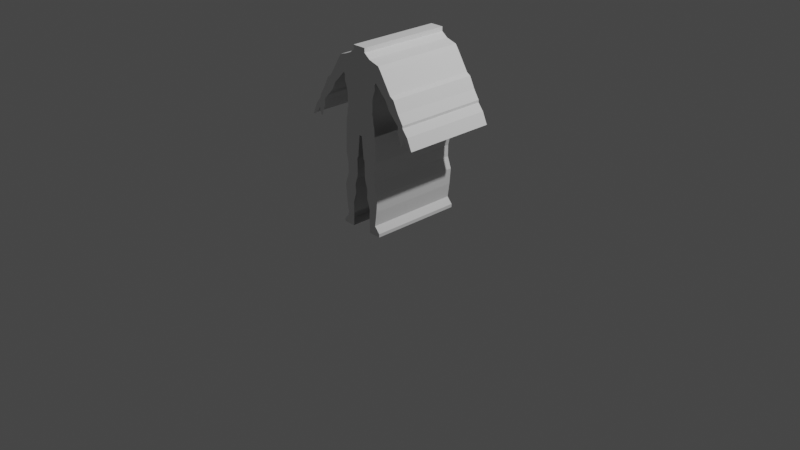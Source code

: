 # Source: Worker.blend  (saved by Blender 2.80.74; exported with 4.5.12 LTS)
import bpy
from mathutils import Matrix  # noqa: F401  (used for matrix-valued properties, if any)

bpy.ops.wm.read_factory_settings(use_empty=True)
scene = bpy.context.scene
scene.name = 'Scene'

# ---- collections
col_collection = bpy.data.collections.new('Collection'); scene.collection.children.link(col_collection)

# ---- world
world_world = bpy.data.worlds.new('World'); scene.world = world_world
world_world.use_nodes = True; world_world.node_tree.nodes.clear()
_N = world_world.node_tree.nodes; _L = world_world.node_tree.links
n0 = _N.new('ShaderNodeOutputWorld'); n0.name = 'World Output'; n0.location = (300, 300)
n1 = _N.new('ShaderNodeBackground'); n1.name = 'Background'; n1.location = (10, 300)
n1.inputs[0].default_value = (0.05088, 0.05088, 0.05088, 1.0)
_L.new(n1.outputs[0], n0.inputs[0])
n0.is_active_output = True
world_world.color = (0.05088, 0.05088, 0.05088)
world_world.use_sun_shadow = False
world_world.sun_shadow_jitter_overblur = 0.0

# ---- cameras
cam_camera = bpy.data.cameras.new('Camera')
cam_camera.clip_end = 100.0
cam_camera.ortho_scale = 7.314

# ---- lights
light_light = bpy.data.lights.new('Light', 'POINT')
light_light.transmission_factor = 0.0
light_light.energy = 1000.0
light_light.shadow_soft_size = 0.1
light_light.shadow_maximum_resolution = 0.006
light_light.use_absolute_resolution = True

# ---- meshes
me_cube_001 = bpy.data.meshes.new('Cube.001')
me_cube_001.from_pydata([(-0.1485, 0.0, -0.9925), (-0.1485, 0.0, -0.902), (-0.1485, 2.0, -0.9925), (-0.1485, 2.0, -0.902), (0.0, 0.0, -0.9925), (0.0, 0.0, -0.902), (0.0, 2.0, -0.9925), (0.0, 2.0, -0.902), (-0.2803, 0.0, -1.093), (-0.2803, 2.0, -1.093), (0.0, 0.0, -1.093), (0.0, 2.0, -1.093), (-0.5124, 0.0, -1.161), (-0.5124, 2.0, -1.161), (0.0, 0.0, -1.161), (0.0, 2.0, -1.161), (-0.5705, 0.0, -1.24), (-0.5705, 2.0, -1.24), (0.0, 0.0, -1.24), (0.0, 2.0, -1.24), (-0.8289, 0.0, -1.652), (-0.8289, 2.0, -1.652), (0.0, 0.0, -1.652), (0.0, 2.0, -1.652), (-0.9133, 0.0, -1.705), (-0.9133, 2.0, -1.705), (0.0, 0.0, -1.705), (0.0, 2.0, -1.705), (-1.029, 0.0, -1.937), (-1.029, 2.0, -1.937), (0.0, 0.0, -1.937), (0.0, 2.0, -1.937), (-1.151, 0.0, -2.127), (-1.151, 2.0, -2.127), (0.0, 0.0, -2.127), (0.0, 2.0, -2.127), (-1.151, 0.0, -2.179), (-1.151, 2.0, -2.179), (0.0, 0.0, -2.179), (0.0, 2.0, -2.179), (-1.272, 0.0, -2.327), (-1.272, 2.0, -2.327), (0.0, 0.0, -2.327), (0.0, 2.0, -2.327), (-1.383, 0.0, -2.57), (-1.383, 2.0, -2.57), (0.0, 0.0, -2.57), (0.0, 2.0, -2.57), (-0.3452, 2.0, -1.937), (-0.792, 2.0, -1.937), (-0.6458, 0.0, -1.705), (-0.3921, 0.0, -1.705), (-0.3982, 2.0, -2.57), (-1.323, 2.0, -2.57), (-1.027, 0.0, -2.327), (-0.3646, 0.0, -2.327), (-0.325, 2.0, -2.127), (-0.9784, 2.0, -2.127), (-0.792, 0.0, -1.937), (-0.3452, 0.0, -1.937), (-0.4165, 2.0, -1.652), (-0.5905, 2.0, -1.652), (-1.323, 0.0, -2.57), (-0.3982, 0.0, -2.57), (-0.3555, 2.0, -2.179), (-1.03, 2.0, -2.179), (-0.9784, 0.0, -2.127), (-0.325, 0.0, -2.127), (-0.3921, 2.0, -1.705), (-0.6458, 2.0, -1.705), (-0.5905, 0.0, -1.652), (-0.4165, 0.0, -1.652), (-0.3646, 2.0, -2.327), (-1.027, 2.0, -2.327), (-1.03, 0.0, -2.179), (-0.3555, 0.0, -2.179), (-0.4471, 0.0, -1.497), (-0.4104, 0.0, -1.537), (-0.3433, 0.0, -2.093), (-0.6974, 2.0, -1.754), (-0.3463, 2.0, -1.849), (-1.183, 2.0, -2.392), (-1.149, 2.0, -2.538), (-1.106, 2.0, -2.535), (-1.067, 2.0, -2.386), (-0.3891, 2.0, -2.38), (-0.4471, 2.0, -1.497), (-0.4104, 2.0, -1.537), (-0.6974, 0.0, -1.754), (-0.3463, 0.0, -1.849), (-0.3433, 2.0, -2.093), (-1.183, 0.0, -2.392), (-1.149, 0.0, -2.538), (-1.106, 0.0, -2.535), (-1.067, 0.0, -2.386), (-0.3891, 0.0, -2.38), (-0.4165, 2.0, -3.095), (-0.4165, 0.0, -3.095), (-0.3677, 2.0, -3.287), (-0.3677, 0.0, -3.287), (-0.3677, 2.0, -3.534), (-0.3677, 0.0, -3.534), (-0.4532, 2.0, -3.772), (-0.4532, 0.0, -3.772), (-0.4257, 2.0, -4.114), (-0.4257, 0.0, -4.114), (-0.383, 2.0, -4.42), (-0.383, 0.0, -4.42), (-0.499, 2.0, -4.551), (-0.499, 0.0, -4.551), (-0.499, 2.0, -4.621), (-0.499, 0.0, -4.621), (-0.1113, 0.0, -3.534), (-0.2303, 2.0, -4.42), (-0.1021, 2.0, -3.287), (-0.1113, 2.0, -3.534), (-0.2303, 0.0, -4.551), (-0.1661, 0.0, -3.772), (-0.2303, 2.0, -4.551), (-0.07463, 2.0, -3.095), (0.0, 2.0, -2.648), (-0.1661, 2.0, -3.772), (-0.2425, 0.0, -4.621), (-0.2303, 0.0, -4.114), (-0.2425, 2.0, -4.621), (-0.07463, 0.0, -3.095), (-0.2303, 2.0, -4.114), (-0.1021, 0.0, -3.287), (0.0, 0.0, -2.648), (-0.2303, 0.0, -4.42), (-0.1021, 2.0, -3.457), (-0.1021, 2.0, -3.131), (-0.1693, 0.0, -3.708), (-0.1601, 2.0, -3.894), (-0.2242, 0.0, -4.34), (-0.2303, 0.0, -4.584), (-0.1021, 0.0, -3.131), (-0.1021, 0.0, -3.457), (-0.03189, 2.0, -2.645), (-0.03189, 0.0, -2.645), (-0.1601, 0.0, -3.894), (-0.1693, 2.0, -3.708), (-0.2242, 2.0, -4.34), (-0.2303, 2.0, -4.584)], [], [(0, 1, 3, 2), (2, 3, 7, 6), (6, 7, 5, 4), (4, 5, 1, 0), (0, 2, 9, 8), (7, 3, 1, 5), (11, 10, 14, 15), (6, 4, 10, 11), (4, 0, 8, 10), (2, 6, 11, 9), (15, 14, 18, 19), (8, 9, 13, 12), (10, 8, 12, 14), (9, 11, 15, 13), (18, 16, 20, 70, 76, 77, 71, 22), (12, 13, 17, 16), (14, 12, 16, 18), (13, 15, 19, 17), (23, 22, 26, 27), (17, 19, 23, 60, 87, 86, 61, 21), (19, 18, 22, 23), (16, 17, 21, 20), (24, 25, 29, 28), (20, 21, 25, 24), (22, 71, 51, 26), (21, 61, 69, 25), (30, 59, 78, 67, 34), (26, 51, 89, 59, 30), (25, 69, 79, 49, 29), (27, 26, 30, 31), (35, 34, 38, 39), (29, 49, 57, 33), (31, 30, 34, 35), (28, 29, 33, 32), (38, 75, 55, 42), (32, 33, 37, 36), (34, 67, 75, 38), (33, 57, 65, 37), (41, 73, 84, 83, 82, 81, 53, 45), (37, 65, 73, 41), (39, 38, 42, 43), (36, 37, 41, 40), (43, 42, 46, 47), (40, 41, 45, 44), (42, 55, 95, 63, 46), (50, 70, 20, 24), (66, 58, 28, 32), (98, 114, 130, 115, 100), (48, 80, 68, 27, 31), (99, 98, 100, 101), (54, 74, 36, 40), (74, 66, 32, 36), (101, 100, 102, 103), (52, 85, 72, 43, 47), (97, 96, 98, 99), (47, 46, 128, 120), (96, 119, 131, 114, 98), (68, 60, 23, 27), (58, 88, 50, 24, 28), (52, 47, 120, 138, 119, 96), (56, 90, 48, 31, 35), (46, 63, 97, 125, 139, 128), (64, 56, 35, 39), (63, 52, 96, 97), (72, 64, 39, 43), (62, 91, 92, 93, 94, 54, 40, 44), (100, 115, 141, 121, 102), (104, 126, 142, 113, 106), (102, 121, 133, 126, 104), (103, 102, 104, 105), (107, 106, 108, 109), (105, 104, 106, 107), (108, 118, 143, 124, 110), (106, 113, 118, 108), (111, 110, 124, 122), (109, 108, 110, 111), (117, 132, 112, 101, 103), (129, 134, 123, 105, 107), (116, 129, 107, 109), (122, 135, 116, 109, 111), (127, 136, 125, 97, 99), (112, 137, 127, 99, 101), (123, 140, 117, 103, 105)])
_uv = me_cube_001.uv_layers.new(name='UVMap')
_uv.uv.foreach_set('vector', [0.375, 0.0, 0.625, 0.0, 0.625, 0.25, 0.375, 0.25, 0.375, 0.25, 0.625, 0.25, 0.625, 0.5, 0.375, 0.5, 0.375, 0.5, 0.625, 0.5, 0.625, 0.75, 0.375, 0.75, 0.375, 0.75, 0.625, 0.75, 0.625, 1.0, 0.375, 1.0, 0.375, 0.0, 0.375, 0.25, 0.375, 0.25, 0.375, 0.0, 0.625, 0.5, 0.875, 0.5, 0.875, 0.75, 0.625, 0.75, 0.375, 0.5, 0.375, 0.75, 0.375, 0.75, 0.375, 0.5, 0.375, 0.5, 0.375, 0.75, 0.375, 0.75, 0.375, 0.5, 0.375, 0.75, 0.375, 1.0, 0.375, 1.0, 0.375, 0.75, 0.375, 0.25, 0.375, 0.5, 0.375, 0.5, 0.375, 0.25, 0.375, 0.5, 0.375, 0.75, 0.375, 0.75, 0.375, 0.5, 0.375, 0.0, 0.375, 0.25, 0.375, 0.25, 0.375, 0.0, 0.375, 0.75, 0.375, 1.0, 0.375, 1.0, 0.375, 0.75, 0.375, 0.25, 0.375, 0.5, 0.375, 0.5, 0.375, 0.25, 0.375, 0.75, 0.375, 1.0, 0.375, 1.0, 0.375, 0.9281, 0.375, 0.9056, 0.375, 0.8879, 0.375, 0.8756, 0.375, 0.75, 0.375, 0.0, 0.375, 0.25, 0.375, 0.25, 0.375, 0.0, 0.375, 0.75, 0.375, 1.0, 0.375, 1.0, 0.375, 0.75, 0.375, 0.25, 0.375, 0.5, 0.375, 0.5, 0.375, 0.25, 0.375, 0.5, 0.375, 0.75, 0.375, 0.75, 0.375, 0.5, 0.375, 0.25, 0.375, 0.5, 0.375, 0.5, 0.375, 0.3744, 0.375, 0.3621, 0.375, 0.3444, 0.375, 0.3219, 0.375, 0.25, 0.375, 0.5, 0.375, 0.75, 0.375, 0.75, 0.375, 0.5, 0.375, 0.0, 0.375, 0.25, 0.375, 0.25, 0.375, 0.0, 0.375, 0.0, 0.375, 0.25, 0.375, 0.25, 0.375, 0.0, 0.375, 0.0, 0.375, 0.25, 0.375, 0.25, 0.375, 0.0, 0.375, 0.75, 0.375, 0.8756, 0.375, 0.8573, 0.375, 0.75, 0.375, 0.25, 0.375, 0.3219, 0.375, 0.3232, 0.375, 0.25, 0.375, 0.75, 0.375, 0.8338, 0.375, 0.8262, 0.375, 0.8206, 0.375, 0.75, 0.375, 0.75, 0.375, 0.8573, 0.375, 0.8382, 0.375, 0.8338, 0.375, 0.75, 0.375, 0.25, 0.375, 0.3232, 0.375, 0.3137, 0.375, 0.3077, 0.375, 0.25, 0.375, 0.5, 0.375, 0.75, 0.375, 0.75, 0.375, 0.5, 0.375, 0.5, 0.375, 0.75, 0.375, 0.75, 0.375, 0.5, 0.375, 0.25, 0.375, 0.3077, 0.375, 0.2874, 0.375, 0.25, 0.375, 0.5, 0.375, 0.75, 0.375, 0.75, 0.375, 0.5, 0.375, 0.0, 0.375, 0.25, 0.375, 0.25, 0.375, 0.0, 0.375, 0.75, 0.375, 0.8272, 0.375, 0.8217, 0.375, 0.75, 0.375, 0.0, 0.375, 0.25, 0.375, 0.25, 0.375, 0.0, 0.375, 0.75, 0.375, 0.8206, 0.375, 0.8272, 0.375, 0.75, 0.375, 0.25, 0.375, 0.2874, 0.375, 0.2762, 0.375, 0.25, 0.375, 0.25, 0.375, 0.2981, 0.375, 0.2944, 0.375, 0.2976, 0.375, 0.29, 0.375, 0.2725, 0.375, 0.2608, 0.375, 0.25, 0.375, 0.25, 0.375, 0.2762, 0.375, 0.2981, 0.375, 0.25, 0.375, 0.5, 0.375, 0.75, 0.375, 0.75, 0.375, 0.5, 0.375, 0.0, 0.375, 0.25, 0.375, 0.25, 0.375, 0.0, 0.375, 0.5, 0.375, 0.75, 0.375, 0.75, 0.375, 0.5, 0.375, 0.0, 0.375, 0.25, 0.375, 0.25, 0.375, 0.0, 0.375, 0.75, 0.375, 0.8217, 0.375, 0.8251, 0.375, 0.822, 0.375, 0.75, 0.375, 0.9268, 0.375, 0.9281, 0.375, 1.0, 0.375, 1.0, 0.375, 0.9626, 0.375, 0.9423, 0.375, 1.0, 0.375, 1.0, 0.375, 0.428, 0.375, 0.48, 0.375, 0.48, 0.375, 0.4782, 0.375, 0.428, 0.375, 0.4162, 0.375, 0.4118, 0.375, 0.3927, 0.375, 0.5, 0.375, 0.5, 0.0, 0.0, 0.0, 0.0, 0.0, 0.0, 0.0, 0.0, 0.375, 0.9519, 0.375, 0.9738, 0.375, 1.0, 0.375, 1.0, 0.375, 0.9738, 0.375, 0.9626, 0.375, 1.0, 0.375, 1.0, 0.0, 0.0, 0.0, 0.0, 0.0, 0.0, 0.0, 0.0, 0.375, 0.428, 0.375, 0.4249, 0.375, 0.4283, 0.375, 0.5, 0.375, 0.5, 0.0, 0.0, 0.0, 0.0, 0.0, 0.0, 0.0, 0.0, 0.375, 0.5, 0.375, 0.75, 0.375, 0.75, 0.375, 0.5, 0.375, 0.428, 0.375, 0.4871, 0.375, 0.4819, 0.375, 0.48, 0.375, 0.428, 0.375, 0.3927, 0.375, 0.3744, 0.375, 0.5, 0.375, 0.5, 0.375, 0.9423, 0.375, 0.9363, 0.375, 0.9268, 0.375, 1.0, 0.375, 1.0, 0.375, 0.428, 0.375, 0.5, 0.375, 0.5, 0.375, 0.4943, 0.375, 0.4871, 0.375, 0.428, 0.375, 0.4294, 0.375, 0.4238, 0.375, 0.4162, 0.375, 0.5, 0.375, 0.5, 0.375, 0.75, 0.375, 0.822, 0.375, 0.822, 0.375, 0.7629, 0.375, 0.7557, 0.375, 0.75, 0.375, 0.4228, 0.375, 0.4294, 0.375, 0.5, 0.375, 0.5, 0.0, 0.0, 0.0, 0.0, 0.0, 0.0, 0.0, 0.0, 0.375, 0.4283, 0.375, 0.4228, 0.375, 0.5, 0.375, 0.5, 0.375, 0.9892, 0.375, 0.9775, 0.375, 0.96, 0.375, 0.9524, 0.375, 0.9556, 0.375, 0.9519, 0.375, 1.0, 0.375, 1.0, 0.375, 0.428, 0.375, 0.4782, 0.375, 0.4714, 0.375, 0.4736, 0.375, 0.428, 0.375, 0.428, 0.375, 0.461, 0.375, 0.459, 0.375, 0.4567, 0.375, 0.428, 0.375, 0.428, 0.375, 0.4736, 0.375, 0.474, 0.375, 0.461, 0.375, 0.428, 0.0, 0.0, 0.0, 0.0, 0.0, 0.0, 0.0, 0.0, 0.0, 0.0, 0.0, 0.0, 0.0, 0.0, 0.0, 0.0, 0.0, 0.0, 0.0, 0.0, 0.0, 0.0, 0.0, 0.0, 0.375, 0.428, 0.375, 0.4668, 0.375, 0.4668, 0.375, 0.465, 0.375, 0.428, 0.375, 0.428, 0.375, 0.4567, 0.375, 0.4668, 0.375, 0.428, 0.303, 0.75, 0.303, 0.5, 0.34, 0.5, 0.34, 0.75, 0.0, 0.0, 0.0, 0.0, 0.0, 0.0, 0.0, 0.0, 0.375, 0.7764, 0.375, 0.7786, 0.375, 0.7718, 0.375, 0.822, 0.375, 0.822, 0.375, 0.7933, 0.375, 0.791, 0.375, 0.789, 0.375, 0.822, 0.375, 0.822, 0.375, 0.7832, 0.375, 0.7933, 0.375, 0.822, 0.375, 0.822, 0.375, 0.785, 0.375, 0.7832, 0.375, 0.7832, 0.375, 0.822, 0.375, 0.822, 0.375, 0.77, 0.375, 0.7681, 0.375, 0.7629, 0.375, 0.822, 0.375, 0.822, 0.375, 0.7718, 0.375, 0.77, 0.375, 0.77, 0.375, 0.822, 0.375, 0.822, 0.375, 0.789, 0.375, 0.776, 0.375, 0.7764, 0.375, 0.822, 0.375, 0.822])
me_cube_001.use_remesh_preserve_volume = False
me_cube_001.use_remesh_preserve_attributes = False
me_cube_001.use_mirror_vertex_groups = False
me_cube_001.update()

# ---- objects
ob_light = bpy.data.objects.new('Light', light_light)
ob_camera = bpy.data.objects.new('Camera', cam_camera)
ob_empty = bpy.data.objects.new('Empty', None)
ob_cube = bpy.data.objects.new('Cube', me_cube_001)

# ---- transforms, parenting, visibility, modifiers, constraints
ob_light.location = (4.076, 1.005, 5.904)
ob_light.rotation_euler = (0.6503, 0.05522, 1.866)
ob_light.lock_rotations_4d = False
ob_light.empty_display_type = 'ARROWS'
ob_light.color = (0.0, 0.0, 0.0, 0.0)
ob_light.lineart.crease_threshold = 0.0
ob_camera.location = (7.359, -6.926, 4.958)
ob_camera.rotation_euler = (1.109, 0.0, 0.8149)
ob_camera.lock_rotations_4d = False
ob_camera.empty_display_type = 'ARROWS'
ob_camera.color = (0.0, 0.0, 0.0, 0.0)
ob_camera.display_type = 'WIRE'
ob_camera.lineart.crease_threshold = 0.0
ob_empty.location = (1.116, 5.887, 1.109)
ob_empty.rotation_euler = (1.571, -0.0, 0.0)
ob_empty.scale = (3.775, 3.775, 3.775)
ob_empty.empty_display_type = 'IMAGE'
ob_empty.lineart.crease_threshold = 0.0
ob_cube.location = (0.0, -0.5, 2.365)
ob_cube.scale = (0.5, 0.5, 0.5)
ob_cube.lineart.crease_threshold = 0.0
_m = ob_cube.modifiers.new('Mirror', 'MIRROR')

# ---- collection membership
col_collection.objects.link(ob_light)
col_collection.objects.link(ob_camera)
col_collection.objects.link(ob_empty)
col_collection.objects.link(ob_cube)

# ---- scene / render settings (as saved in the file)
scene.camera = ob_camera
scene.frame_start = 1; scene.frame_end = 250; scene.frame_set(1)
scene.render.engine = 'BLENDER_EEVEE_NEXT'
scene.cycles.use_denoising = False
scene.cycles.samples = 128
scene.cycles.sampling_pattern = 'TABULATED_SOBOL'
scene.cycles.use_adaptive_sampling = False
scene.cycles.use_light_tree = False
scene.view_settings.view_transform = 'Filmic'
bpy.context.view_layer.update()
